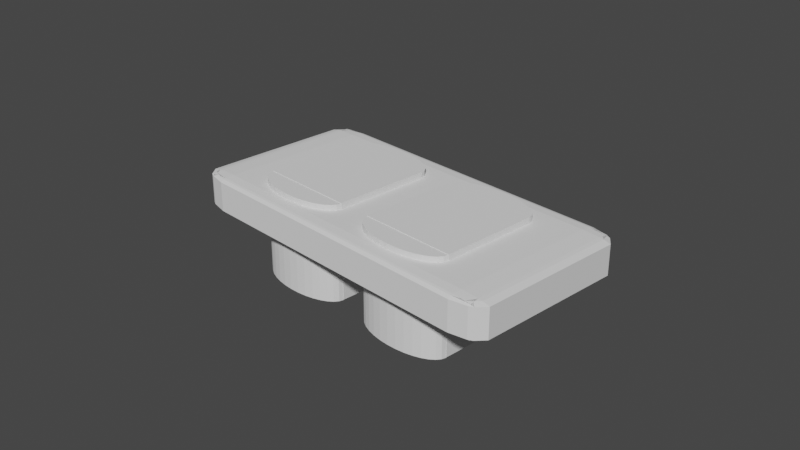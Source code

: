 # Source: outlet.blend  (saved by Blender 3.2.14; exported with 4.5.12 LTS)
import bpy
from mathutils import Matrix  # noqa: F401  (used for matrix-valued properties, if any)

bpy.ops.wm.read_factory_settings(use_empty=True)
scene = bpy.context.scene
scene.name = 'Scene'

# ---- collections
col_collection = bpy.data.collections.new('Collection'); scene.collection.children.link(col_collection)

# ---- world
world_world = bpy.data.worlds.new('World'); scene.world = world_world
world_world.use_nodes = True; world_world.node_tree.nodes.clear()
_N = world_world.node_tree.nodes; _L = world_world.node_tree.links
n0 = _N.new('ShaderNodeOutputWorld'); n0.name = 'World Output'; n0.location = (300, 300)
n1 = _N.new('ShaderNodeBackground'); n1.name = 'Background'; n1.location = (10, 300)
n1.inputs[0].default_value = (0.05088, 0.05088, 0.05088, 1.0)
_L.new(n1.outputs[0], n0.inputs[0])
n0.is_active_output = True
world_world.color = (0.05088, 0.05088, 0.05088)
world_world.use_sun_shadow = False
world_world.sun_shadow_jitter_overblur = 0.0

# ---- cameras
cam_camera = bpy.data.cameras.new('Camera')
cam_camera.clip_end = 100.0
cam_camera.ortho_scale = 7.314

# ---- meshes
me_cube_001 = bpy.data.meshes.new('Cube.001')
me_cube_001.from_pydata([(-0.9329, -0.8329, -0.9585), (-0.8329, -0.8329, -1.0), (-0.8329, -0.9329, -0.9585), (-0.9394, -0.9394, -0.9043), (-0.8329, -0.9585, -0.9329), (-0.8329, -1.0, -0.8329), (-0.9329, -0.9585, -0.8329), (-0.9394, -0.9043, -0.9394), (-0.9585, -0.8329, -0.9329), (-0.9043, -0.9394, -0.9394), (-0.9585, -0.9329, -0.8329), (-1.0, -0.8329, -0.8329), (-0.9329, -0.9585, 0.8329), (-0.8329, -1.0, 0.8329), (-0.8329, -0.9585, 0.9329), (-0.9394, -0.9043, 0.9394), (-0.8329, -0.9329, 0.9585), (-0.8329, -0.8329, 1.0), (-0.9329, -0.8329, 0.9585), (-0.9394, -0.9394, 0.9043), (-0.9585, -0.9329, 0.8329), (-0.9043, -0.9394, 0.9394), (-0.9585, -0.8329, 0.9329), (-1.0, -0.8329, 0.8329), (-0.8329, 0.9329, -0.9585), (-0.8329, 0.8329, -1.0), (-0.9329, 0.8329, -0.9585), (-0.9394, 0.9394, -0.9043), (-0.9585, 0.8329, -0.9329), (-1.0, 0.8329, -0.8329), (-0.9585, 0.9329, -0.8329), (-0.9043, 0.9394, -0.9394), (-0.8329, 0.9585, -0.9329), (-0.9394, 0.9043, -0.9394), (-0.9329, 0.9585, -0.8329), (-0.8329, 1.0, -0.8329), (-0.9329, 0.8329, 0.9585), (-0.8329, 0.8329, 1.0), (-0.8329, 0.9329, 0.9585), (-0.9394, 0.9394, 0.9043), (-0.8329, 0.9585, 0.9329), (-0.8329, 1.0, 0.8329), (-0.9329, 0.9585, 0.8329), (-0.9394, 0.9043, 0.9394), (-0.9585, 0.8329, 0.9329), (-0.9043, 0.9394, 0.9394), (-0.9585, 0.9329, 0.8329), (-1.0, 0.8329, 0.8329), (0.8329, -0.9329, -0.9585), (0.8329, -0.8329, -1.0), (0.9329, -0.8329, -0.9585), (0.9394, -0.9394, -0.9043), (0.9585, -0.8329, -0.9329), (1.0, -0.8329, -0.8329), (0.9585, -0.9329, -0.8329), (0.9043, -0.9394, -0.9394), (0.8329, -0.9585, -0.9329), (0.9394, -0.9043, -0.9394), (0.9329, -0.9585, -0.8329), (0.8329, -1.0, -0.8329), (0.9329, -0.8329, 0.9585), (0.8329, -0.8329, 1.0), (0.8329, -0.9329, 0.9585), (0.9394, -0.9394, 0.9043), (0.8329, -0.9585, 0.9329), (0.8329, -1.0, 0.8329), (0.9329, -0.9585, 0.8329), (0.9394, -0.9043, 0.9394), (0.9585, -0.8329, 0.9329), (0.9043, -0.9394, 0.9394), (0.9585, -0.9329, 0.8329), (1.0, -0.8329, 0.8329), (0.9329, 0.8329, -0.9585), (0.8329, 0.8329, -1.0), (0.8329, 0.9329, -0.9585), (0.9394, 0.9394, -0.9043), (0.8329, 0.9585, -0.9329), (0.8329, 1.0, -0.8329), (0.9329, 0.9585, -0.8329), (0.9394, 0.9043, -0.9394), (0.9585, 0.8329, -0.9329), (0.9043, 0.9394, -0.9394), (0.9585, 0.9329, -0.8329), (1.0, 0.8329, -0.8329), (0.8329, 0.9329, 0.9585), (0.8329, 0.8329, 1.0), (0.9329, 0.8329, 0.9585), (0.9394, 0.9394, 0.9043), (0.9585, 0.8329, 0.9329), (1.0, 0.8329, 0.8329), (0.9585, 0.9329, 0.8329), (0.9043, 0.9394, 0.9394), (0.8329, 0.9585, 0.9329), (0.9394, 0.9043, 0.9394), (0.9329, 0.9585, 0.8329), (0.8329, 1.0, 0.8329)], [], [(11, 23, 47, 29), (86, 60, 68, 88), (74, 24, 32, 76), (15, 19, 21), (39, 43, 45), (25, 73, 49, 1), (62, 16, 14, 64), (42, 34, 30, 46), (38, 84, 92, 40), (50, 72, 80, 52), (75, 79, 81), (90, 82, 78, 94), (3, 7, 9), (59, 65, 13, 5), (85, 37, 17, 61), (35, 41, 95, 77), (27, 31, 33), (51, 55, 57), (87, 91, 93), (66, 58, 54, 70), (63, 67, 69), (83, 89, 71, 53), (6, 12, 20, 10), (18, 36, 44, 22), (2, 48, 56, 4), (0, 1, 2, 3), (4, 5, 6, 7), (8, 9, 10, 11), (12, 13, 14, 15), (16, 17, 18, 19), (20, 21, 22, 23), (24, 25, 26, 27), (28, 29, 30, 31), (32, 33, 34, 35), (36, 37, 38, 39), (40, 41, 42, 43), (44, 45, 46, 47), (48, 49, 50, 51), (52, 53, 54, 55), (56, 57, 58, 59), (60, 61, 62, 63), (64, 65, 66, 67), (68, 69, 70, 71), (72, 73, 74, 75), (76, 77, 78, 79), (80, 81, 82, 83), (84, 85, 86, 87), (88, 89, 90, 91), (92, 93, 94, 95), (8, 0, 3, 9), (2, 4, 7, 3), (6, 10, 9, 7), (20, 12, 15, 21), (14, 16, 19, 15), (18, 22, 21, 19), (32, 24, 27, 33), (26, 28, 31, 27), (30, 34, 33, 31), (44, 36, 39, 45), (38, 40, 43, 39), (42, 46, 45, 43), (56, 48, 51, 57), (50, 52, 55, 51), (54, 58, 57, 55), (68, 60, 63, 69), (62, 64, 67, 63), (66, 70, 69, 67), (80, 72, 75, 81), (74, 76, 79, 75), (78, 82, 81, 79), (92, 84, 87, 93), (86, 88, 91, 87), (90, 94, 93, 91), (25, 1, 0, 26), (11, 29, 28, 8), (5, 13, 12, 6), (23, 11, 10, 20), (17, 37, 36, 18), (47, 23, 22, 44), (41, 35, 34, 42), (29, 47, 46, 30), (73, 25, 24, 74), (35, 77, 76, 32), (37, 85, 84, 38), (95, 41, 40, 92), (89, 83, 82, 90), (77, 95, 94, 78), (49, 73, 72, 50), (83, 53, 52, 80), (85, 61, 60, 86), (71, 89, 88, 68), (65, 59, 58, 66), (53, 71, 70, 54), (1, 49, 48, 2), (59, 5, 4, 56), (61, 17, 16, 62), (13, 65, 64, 14), (26, 0, 8, 28)])
_uv = me_cube_001.uv_layers.new(name='UVMap')
_uv.uv.foreach_set('vector', [0.3959, 0.02089, 0.6041, 0.02089, 0.6041, 0.2291, 0.3959, 0.2291, 0.6282, 0.5209, 0.6282, 0.7291, 0.6218, 0.7291, 0.6218, 0.5209, 0.3541, 0.5084, 0.1459, 0.5084, 0.1459, 0.5052, 0.3541, 0.5052, 0.6174, 0.01197, 0.613, 0.007581, 0.6174, 0.007581, 0.613, 0.2424, 0.6174, 0.238, 0.6174, 0.2424, 0.1459, 0.5209, 0.3541, 0.5209, 0.3541, 0.7291, 0.1459, 0.7291, 0.6198, 0.7709, 0.6198, 0.9791, 0.6166, 0.9791, 0.6166, 0.7709, 0.6041, 0.2532, 0.3959, 0.2532, 0.3959, 0.2468, 0.6041, 0.2468, 0.6198, 0.2709, 0.6198, 0.4791, 0.6166, 0.4791, 0.6166, 0.2709, 0.3718, 0.7291, 0.3718, 0.5209, 0.3782, 0.5209, 0.3782, 0.7291, 0.3674, 0.5076, 0.3674, 0.512, 0.363, 0.5076, 0.6041, 0.5032, 0.3959, 0.5032, 0.3959, 0.4968, 0.6041, 0.4968, 0.1326, 0.7424, 0.1326, 0.738, 0.137, 0.7424, 0.3959, 0.7709, 0.6041, 0.7709, 0.6041, 0.9791, 0.3959, 0.9791, 0.6459, 0.5209, 0.8541, 0.5209, 0.8541, 0.7291, 0.6459, 0.7291, 0.3959, 0.2709, 0.6041, 0.2709, 0.6041, 0.4791, 0.3959, 0.4791, 0.1326, 0.5076, 0.137, 0.5076, 0.1326, 0.512, 0.3674, 0.7424, 0.363, 0.7424, 0.3674, 0.738, 0.613, 0.4924, 0.6174, 0.488, 0.6174, 0.4924, 0.6041, 0.7532, 0.3959, 0.7532, 0.3959, 0.7468, 0.6041, 0.7468, 0.613, 0.7576, 0.6174, 0.7576, 0.6174, 0.762, 0.3959, 0.5209, 0.6041, 0.5209, 0.6041, 0.7291, 0.3959, 0.7291, 0.3959, 0.005181, 0.6041, 0.005181, 0.6041, 0.008382, 0.3959, 0.008382, 0.6198, 0.02089, 0.6198, 0.2291, 0.6166, 0.2291, 0.6166, 0.02089, 0.1459, 0.7416, 0.3541, 0.7416, 0.3541, 0.7448, 0.1459, 0.7448, 0.1334, 0.7291, 0.1459, 0.7291, 0.1459, 0.7416, 0.1326, 0.7424, 0.1386, 0.7448, 0.1386, 0.75, 0.1334, 0.7448, 0.1326, 0.738, 0.1302, 0.7364, 0.137, 0.7424, 0.1302, 0.7416, 0.125, 0.7364, 0.6041, 0.005181, 0.6041, 0.0, 0.6114, 0.0, 0.6114, 0.008974, 0.6198, 0.008382, 0.625, 0.01356, 0.6198, 0.01356, 0.613, 0.007581, 0.6041, 0.008382, 0.6174, 0.007581, 0.6166, 0.02089, 0.6041, 0.02089, 0.1459, 0.5084, 0.1459, 0.5209, 0.1334, 0.5209, 0.1326, 0.5076, 0.1302, 0.5209, 0.125, 0.5209, 0.125, 0.5136, 0.134, 0.5136, 0.1386, 0.5052, 0.1326, 0.512, 0.1334, 0.5052, 0.1386, 0.5, 0.6198, 0.2291, 0.625, 0.2291, 0.625, 0.2364, 0.616, 0.2364, 0.6114, 0.2636, 0.6041, 0.2636, 0.6041, 0.2532, 0.6114, 0.2456, 0.6114, 0.2291, 0.6114, 0.2364, 0.6041, 0.2364, 0.6041, 0.2291, 0.3541, 0.7364, 0.3541, 0.7291, 0.3614, 0.7291, 0.3614, 0.7364, 0.3698, 0.7364, 0.375, 0.7364, 0.3698, 0.7416, 0.363, 0.7424, 0.3541, 0.7448, 0.3614, 0.741, 0.3614, 0.75, 0.3541, 0.75, 0.625, 0.7636, 0.625, 0.7709, 0.6198, 0.7709, 0.616, 0.7636, 0.6114, 0.7709, 0.6041, 0.7709, 0.6041, 0.7636, 0.6114, 0.7636, 0.6114, 0.7364, 0.6114, 0.7544, 0.6041, 0.7468, 0.6041, 0.7364, 0.3614, 0.5209, 0.3541, 0.5209, 0.3541, 0.5136, 0.3614, 0.5136, 0.3541, 0.5052, 0.3541, 0.5, 0.3614, 0.5, 0.3614, 0.509, 0.3782, 0.5209, 0.3706, 0.5136, 0.3886, 0.5136, 0.3886, 0.5209, 0.6198, 0.4791, 0.625, 0.4791, 0.625, 0.4864, 0.616, 0.4864, 0.6114, 0.5136, 0.6041, 0.5136, 0.6041, 0.5032, 0.6114, 0.4956, 0.6114, 0.4791, 0.6114, 0.4864, 0.6041, 0.4864, 0.6041, 0.4791, 0.1302, 0.7291, 0.1334, 0.7291, 0.1326, 0.7424, 0.137, 0.7424, 0.1459, 0.7416, 0.1459, 0.7448, 0.1326, 0.738, 0.1326, 0.7424, 0.1334, 0.7448, 0.1302, 0.7416, 0.137, 0.7424, 0.1326, 0.738, 0.6041, 0.008382, 0.6041, 0.005181, 0.6174, 0.01197, 0.6174, 0.007581, 0.6166, 0.005181, 0.6198, 0.008382, 0.613, 0.007581, 0.6174, 0.01197, 0.6198, 0.02089, 0.6166, 0.02089, 0.6174, 0.007581, 0.613, 0.007581, 0.1459, 0.5052, 0.1459, 0.5084, 0.1326, 0.5076, 0.1326, 0.512, 0.1334, 0.5209, 0.1302, 0.5209, 0.137, 0.5076, 0.1326, 0.5076, 0.1302, 0.5084, 0.1334, 0.5052, 0.1326, 0.512, 0.137, 0.5076, 0.6166, 0.2291, 0.6198, 0.2291, 0.613, 0.2424, 0.6174, 0.2424, 0.6198, 0.2416, 0.6166, 0.2448, 0.6174, 0.238, 0.613, 0.2424, 0.6041, 0.2532, 0.6041, 0.2468, 0.6114, 0.2544, 0.6114, 0.2456, 0.3541, 0.7448, 0.3541, 0.7416, 0.3674, 0.7424, 0.3674, 0.738, 0.3666, 0.7364, 0.3698, 0.7364, 0.363, 0.7424, 0.3674, 0.7424, 0.3698, 0.7416, 0.3666, 0.7448, 0.3674, 0.738, 0.363, 0.7424, 0.6166, 0.7552, 0.6198, 0.7584, 0.613, 0.7576, 0.6174, 0.762, 0.6198, 0.7709, 0.6166, 0.7709, 0.6174, 0.7576, 0.613, 0.7576, 0.6041, 0.7532, 0.6041, 0.7468, 0.6114, 0.7544, 0.6114, 0.7456, 0.3782, 0.5209, 0.3718, 0.5209, 0.3794, 0.5136, 0.3706, 0.5136, 0.3541, 0.5084, 0.3541, 0.5052, 0.3674, 0.512, 0.3674, 0.5076, 0.3666, 0.5052, 0.3698, 0.5084, 0.363, 0.5076, 0.3674, 0.512, 0.6166, 0.4791, 0.6198, 0.4791, 0.613, 0.4924, 0.6174, 0.4924, 0.6282, 0.5209, 0.6218, 0.5209, 0.6294, 0.5136, 0.6206, 0.5136, 0.6041, 0.5032, 0.6041, 0.4968, 0.6114, 0.5044, 0.6114, 0.4956, 0.1459, 0.5209, 0.1459, 0.7291, 0.1334, 0.7291, 0.1334, 0.5209, 0.125, 0.7291, 0.125, 0.5209, 0.1302, 0.5209, 0.1302, 0.7291, 0.3959, 0.0, 0.6041, 0.0, 0.6041, 0.005181, 0.3959, 0.005181, 0.6041, 0.02089, 0.3959, 0.02089, 0.3959, 0.008382, 0.6041, 0.008382, 0.625, 0.02089, 0.625, 0.2291, 0.6198, 0.2291, 0.6198, 0.02089, 0.6041, 0.2291, 0.6041, 0.02089, 0.6166, 0.02089, 0.6166, 0.2291, 0.6041, 0.2709, 0.3959, 0.2709, 0.3959, 0.2532, 0.6041, 0.2532, 0.3959, 0.2291, 0.6041, 0.2291, 0.6041, 0.2468, 0.3959, 0.2468, 0.3541, 0.5209, 0.1459, 0.5209, 0.1459, 0.5084, 0.3541, 0.5084, 0.1459, 0.5, 0.3541, 0.5, 0.3541, 0.5052, 0.1459, 0.5052, 0.625, 0.2709, 0.625, 0.4791, 0.6198, 0.4791, 0.6198, 0.2709, 0.6041, 0.4791, 0.6041, 0.2709, 0.6166, 0.2709, 0.6166, 0.4791, 0.6041, 0.5209, 0.3959, 0.5209, 0.3959, 0.5032, 0.6041, 0.5032, 0.3959, 0.4791, 0.6041, 0.4791, 0.6041, 0.4968, 0.3959, 0.4968, 0.3541, 0.7291, 0.3541, 0.5209, 0.3718, 0.5209, 0.3718, 0.7291, 0.3959, 0.5209, 0.3959, 0.7291, 0.3782, 0.7291, 0.3782, 0.5209, 0.6459, 0.5209, 0.6459, 0.7291, 0.6282, 0.7291, 0.6282, 0.5209, 0.6041, 0.7291, 0.6041, 0.5209, 0.6218, 0.5209, 0.6218, 0.7291, 0.6041, 0.7709, 0.3959, 0.7709, 0.3959, 0.7532, 0.6041, 0.7532, 0.3959, 0.7291, 0.6041, 0.7291, 0.6041, 0.7468, 0.3959, 0.7468, 0.1459, 0.7291, 0.3541, 0.7291, 0.3541, 0.7416, 0.1459, 0.7416, 0.3541, 0.75, 0.1459, 0.75, 0.1459, 0.7448, 0.3541, 0.7448, 0.625, 0.7709, 0.625, 0.9791, 0.6198, 0.9791, 0.6198, 0.7709, 0.6041, 0.9791, 0.6041, 0.7709, 0.6166, 0.7709, 0.6166, 0.9791, 0.1334, 0.5209, 0.1334, 0.7291, 0.1302, 0.7291, 0.1302, 0.5209])
me_cube_001.update()
me_cylinder_001 = bpy.data.meshes.new('Cylinder.001')
me_cylinder_001.from_pydata([(0.0, 1.0, -1.0), (0.0, 1.0, 1.0), (0.1951, 0.9808, -1.0), (0.1951, 0.9808, 1.0), (0.3827, 0.9239, -1.0), (0.3827, 0.9239, 1.0), (0.5556, 0.8315, -1.0), (0.5556, 0.8315, 1.0), (0.7071, 0.7071, -1.0), (0.7071, 0.7071, 1.0), (0.8315, 0.5556, -1.0), (0.8315, 0.5556, 1.0), (0.9239, 0.3827, -1.0), (0.9239, 0.3827, 1.0), (0.9808, 0.1951, -1.0), (0.9808, 0.1951, 1.0), (1.0, -4.371e-08, -1.0), (1.0, -4.371e-08, 1.0), (0.9808, -0.1951, -1.0), (0.9808, -0.1951, 1.0), (0.9239, -0.3827, -1.0), (0.9239, -0.3827, 1.0), (0.8315, -0.5556, -1.0), (0.8315, -0.5556, 1.0), (0.7071, -0.7071, -1.0), (0.7071, -0.7071, 1.0), (0.5556, -0.8315, -1.0), (0.5556, -0.8315, 1.0), (0.3827, -0.9239, -1.0), (0.3827, -0.9239, 1.0), (0.1951, -0.9808, -1.0), (0.1951, -0.9808, 1.0), (-8.742e-08, -1.0, -1.0), (-8.742e-08, -1.0, 1.0), (-0.1951, -0.9808, -1.0), (-0.1951, -0.9808, 1.0), (-0.3827, -0.9239, -1.0), (-0.3827, -0.9239, 1.0), (-0.5556, -0.8315, -1.0), (-0.5556, -0.8315, 1.0), (-0.7071, -0.7071, -1.0), (-0.7071, -0.7071, 1.0), (-0.8315, -0.5556, -1.0), (-0.8315, -0.5556, 1.0), (-0.9239, -0.3827, -1.0), (-0.9239, -0.3827, 1.0), (-0.9808, -0.1951, -1.0), (-0.9808, -0.1951, 1.0), (-1.0, 1.192e-08, -1.0), (-1.0, 1.192e-08, 1.0), (-0.9808, 0.1951, -1.0), (-0.9808, 0.1951, 1.0), (-0.9239, 0.3827, -1.0), (-0.9239, 0.3827, 1.0), (-0.8315, 0.5556, -1.0), (-0.8315, 0.5556, 1.0), (-0.7071, 0.7071, -1.0), (-0.7071, 0.7071, 1.0), (-0.5556, 0.8315, -1.0), (-0.5556, 0.8315, 1.0), (-0.3827, 0.9239, -1.0), (-0.3827, 0.9239, 1.0), (-0.1951, 0.9808, -1.0), (-0.1951, 0.9808, 1.0), (-0.9945, 0.0, -0.99), (-0.9945, 0.0, 1.01), (-0.9945, 4.444, -0.99), (-0.9945, 4.444, 1.01), (1.005, 0.0, -0.99), (1.005, 0.0, 1.01), (1.005, 4.444, -0.99), (1.005, 4.444, 1.01), (5.96e-08, 5.444, -1.0), (5.96e-08, 5.444, 1.0), (0.1951, 5.425, -1.0), (0.1951, 5.425, 1.0), (0.3827, 5.368, -1.0), (0.3827, 5.368, 1.0), (0.5556, 5.276, -1.0), (0.5556, 5.276, 1.0), (0.7071, 5.152, -1.0), (0.7071, 5.152, 1.0), (0.8315, 5.0, -1.0), (0.8315, 5.0, 1.0), (0.9239, 4.827, -1.0), (0.9239, 4.827, 1.0), (0.9808, 4.64, -1.0), (0.9808, 4.64, 1.0), (1.0, 4.444, -1.0), (1.0, 4.444, 1.0), (0.9808, 4.249, -1.0), (0.9808, 4.249, 1.0), (0.9239, 4.062, -1.0), (0.9239, 4.062, 1.0), (0.8315, 3.889, -1.0), (0.8315, 3.889, 1.0), (0.7071, 3.737, -1.0), (0.7071, 3.737, 1.0), (0.5556, 3.613, -1.0), (0.5556, 3.613, 1.0), (0.3827, 3.521, -1.0), (0.3827, 3.521, 1.0), (0.1951, 3.464, -1.0), (0.1951, 3.464, 1.0), (-2.782e-08, 3.444, -1.0), (-2.782e-08, 3.444, 1.0), (-0.1951, 3.464, -1.0), (-0.1951, 3.464, 1.0), (-0.3827, 3.521, -1.0), (-0.3827, 3.521, 1.0), (-0.5556, 3.613, -1.0), (-0.5556, 3.613, 1.0), (-0.7071, 3.737, -1.0), (-0.7071, 3.737, 1.0), (-0.8315, 3.889, -1.0), (-0.8315, 3.889, 1.0), (-0.9239, 4.062, -1.0), (-0.9239, 4.062, 1.0), (-0.9808, 4.249, -1.0), (-0.9808, 4.249, 1.0), (-1.0, 4.444, -1.0), (-1.0, 4.444, 1.0), (-0.9808, 4.64, -1.0), (-0.9808, 4.64, 1.0), (-0.9239, 4.827, -1.0), (-0.9239, 4.827, 1.0), (-0.8315, 5.0, -1.0), (-0.8315, 5.0, 1.0), (-0.7071, 5.152, -1.0), (-0.7071, 5.152, 1.0), (-0.5556, 5.276, -1.0), (-0.5556, 5.276, 1.0), (-0.3827, 5.368, -1.0), (-0.3827, 5.368, 1.0), (-0.1951, 5.425, -1.0), (-0.1951, 5.425, 1.0)], [], [(0, 1, 3, 2), (2, 3, 5, 4), (4, 5, 7, 6), (6, 7, 9, 8), (8, 9, 11, 10), (10, 11, 13, 12), (12, 13, 15, 14), (14, 15, 17, 16), (16, 17, 19, 18), (18, 19, 21, 20), (20, 21, 23, 22), (22, 23, 25, 24), (24, 25, 27, 26), (26, 27, 29, 28), (28, 29, 31, 30), (30, 31, 33, 32), (32, 33, 35, 34), (34, 35, 37, 36), (36, 37, 39, 38), (38, 39, 41, 40), (40, 41, 43, 42), (42, 43, 45, 44), (44, 45, 47, 46), (46, 47, 49, 48), (48, 49, 51, 50), (50, 51, 53, 52), (52, 53, 55, 54), (54, 55, 57, 56), (56, 57, 59, 58), (58, 59, 61, 60), (3, 1, 63, 61, 59, 57, 55, 53, 51, 49, 47, 45, 43, 41, 39, 37, 35, 33, 31, 29, 27, 25, 23, 21, 19, 17, 15, 13, 11, 9, 7, 5), (60, 61, 63, 62), (62, 63, 1, 0), (0, 2, 4, 6, 8, 10, 12, 14, 16, 18, 20, 22, 24, 26, 28, 30, 32, 34, 36, 38, 40, 42, 44, 46, 48, 50, 52, 54, 56, 58, 60, 62), (64, 65, 67, 66), (66, 67, 71, 70), (70, 71, 69, 68), (68, 69, 65, 64), (66, 70, 68, 64), (71, 67, 65, 69), (72, 73, 75, 74), (74, 75, 77, 76), (76, 77, 79, 78), (78, 79, 81, 80), (80, 81, 83, 82), (82, 83, 85, 84), (84, 85, 87, 86), (86, 87, 89, 88), (88, 89, 91, 90), (90, 91, 93, 92), (92, 93, 95, 94), (94, 95, 97, 96), (96, 97, 99, 98), (98, 99, 101, 100), (100, 101, 103, 102), (102, 103, 105, 104), (104, 105, 107, 106), (106, 107, 109, 108), (108, 109, 111, 110), (110, 111, 113, 112), (112, 113, 115, 114), (114, 115, 117, 116), (116, 117, 119, 118), (118, 119, 121, 120), (120, 121, 123, 122), (122, 123, 125, 124), (124, 125, 127, 126), (126, 127, 129, 128), (128, 129, 131, 130), (130, 131, 133, 132), (75, 73, 135, 133, 131, 129, 127, 125, 123, 121, 119, 117, 115, 113, 111, 109, 107, 105, 103, 101, 99, 97, 95, 93, 91, 89, 87, 85, 83, 81, 79, 77), (132, 133, 135, 134), (134, 135, 73, 72), (72, 74, 76, 78, 80, 82, 84, 86, 88, 90, 92, 94, 96, 98, 100, 102, 104, 106, 108, 110, 112, 114, 116, 118, 120, 122, 124, 126, 128, 130, 132, 134)])
_uv = me_cylinder_001.uv_layers.new(name='UVMap')
_uv.uv.foreach_set('vector', [1.0, 0.5, 1.0, 1.0, 0.9688, 1.0, 0.9688, 0.5, 0.9688, 0.5, 0.9688, 1.0, 0.9375, 1.0, 0.9375, 0.5, 0.9375, 0.5, 0.9375, 1.0, 0.9062, 1.0, 0.9062, 0.5, 0.9062, 0.5, 0.9062, 1.0, 0.875, 1.0, 0.875, 0.5, 0.875, 0.5, 0.875, 1.0, 0.8438, 1.0, 0.8438, 0.5, 0.8438, 0.5, 0.8438, 1.0, 0.8125, 1.0, 0.8125, 0.5, 0.8125, 0.5, 0.8125, 1.0, 0.7812, 1.0, 0.7812, 0.5, 0.7812, 0.5, 0.7812, 1.0, 0.75, 1.0, 0.75, 0.5, 0.75, 0.5, 0.75, 1.0, 0.7188, 1.0, 0.7188, 0.5, 0.7188, 0.5, 0.7188, 1.0, 0.6875, 1.0, 0.6875, 0.5, 0.6875, 0.5, 0.6875, 1.0, 0.6562, 1.0, 0.6562, 0.5, 0.6562, 0.5, 0.6562, 1.0, 0.625, 1.0, 0.625, 0.5, 0.625, 0.5, 0.625, 1.0, 0.5938, 1.0, 0.5938, 0.5, 0.5938, 0.5, 0.5938, 1.0, 0.5625, 1.0, 0.5625, 0.5, 0.5625, 0.5, 0.5625, 1.0, 0.5312, 1.0, 0.5312, 0.5, 0.5312, 0.5, 0.5312, 1.0, 0.5, 1.0, 0.5, 0.5, 0.5, 0.5, 0.5, 1.0, 0.4688, 1.0, 0.4688, 0.5, 0.4688, 0.5, 0.4688, 1.0, 0.4375, 1.0, 0.4375, 0.5, 0.4375, 0.5, 0.4375, 1.0, 0.4062, 1.0, 0.4062, 0.5, 0.4062, 0.5, 0.4062, 1.0, 0.375, 1.0, 0.375, 0.5, 0.375, 0.5, 0.375, 1.0, 0.3438, 1.0, 0.3438, 0.5, 0.3438, 0.5, 0.3438, 1.0, 0.3125, 1.0, 0.3125, 0.5, 0.3125, 0.5, 0.3125, 1.0, 0.2812, 1.0, 0.2812, 0.5, 0.2812, 0.5, 0.2812, 1.0, 0.25, 1.0, 0.25, 0.5, 0.25, 0.5, 0.25, 1.0, 0.2188, 1.0, 0.2188, 0.5, 0.2188, 0.5, 0.2188, 1.0, 0.1875, 1.0, 0.1875, 0.5, 0.1875, 0.5, 0.1875, 1.0, 0.1562, 1.0, 0.1562, 0.5, 0.1562, 0.5, 0.1562, 1.0, 0.125, 1.0, 0.125, 0.5, 0.125, 0.5, 0.125, 1.0, 0.09375, 1.0, 0.09375, 0.5, 0.09375, 0.5, 0.09375, 1.0, 0.0625, 1.0, 0.0625, 0.5, 0.2968, 0.4854, 0.25, 0.49, 0.2032, 0.4854, 0.1582, 0.4717, 0.1167, 0.4496, 0.08029, 0.4197, 0.05045, 0.3833, 0.02827, 0.3418, 0.01461, 0.2968, 0.01, 0.25, 0.01461, 0.2032, 0.02827, 0.1582, 0.05045, 0.1167, 0.08029, 0.08029, 0.1167, 0.05045, 0.1582, 0.02827, 0.2032, 0.01461, 0.25, 0.01, 0.2968, 0.01461, 0.3418, 0.02827, 0.3833, 0.05045, 0.4197, 0.08029, 0.4496, 0.1167, 0.4717, 0.1582, 0.4854, 0.2032, 0.49, 0.25, 0.4854, 0.2968, 0.4717, 0.3418, 0.4496, 0.3833, 0.4197, 0.4197, 0.3833, 0.4496, 0.3418, 0.4717, 0.0625, 0.5, 0.0625, 1.0, 0.03125, 1.0, 0.03125, 0.5, 0.03125, 0.5, 0.03125, 1.0, 0.0, 1.0, 0.0, 0.5, 0.75, 0.49, 0.7968, 0.4854, 0.8418, 0.4717, 0.8833, 0.4496, 0.9197, 0.4197, 0.9496, 0.3833, 0.9717, 0.3418, 0.9854, 0.2968, 0.99, 0.25, 0.9854, 0.2032, 0.9717, 0.1582, 0.9496, 0.1167, 0.9197, 0.08029, 0.8833, 0.05045, 0.8418, 0.02827, 0.7968, 0.01461, 0.75, 0.01, 0.7032, 0.01461, 0.6582, 0.02827, 0.6167, 0.05045, 0.5803, 0.08029, 0.5504, 0.1167, 0.5283, 0.1582, 0.5146, 0.2032, 0.51, 0.25, 0.5146, 0.2968, 0.5283, 0.3418, 0.5504, 0.3833, 0.5803, 0.4197, 0.6167, 0.4496, 0.6582, 0.4717, 0.7032, 0.4854, 0.375, 0.0, 0.625, 0.0, 0.625, 0.25, 0.375, 0.25, 0.375, 0.25, 0.625, 0.25, 0.625, 0.5, 0.375, 0.5, 0.375, 0.5, 0.625, 0.5, 0.625, 0.75, 0.375, 0.75, 0.375, 0.75, 0.625, 0.75, 0.625, 1.0, 0.375, 1.0, 0.125, 0.5, 0.375, 0.5, 0.375, 0.75, 0.125, 0.75, 0.625, 0.5, 0.875, 0.5, 0.875, 0.75, 0.625, 0.75, 1.0, 0.5, 1.0, 1.0, 0.9688, 1.0, 0.9688, 0.5, 0.9688, 0.5, 0.9688, 1.0, 0.9375, 1.0, 0.9375, 0.5, 0.9375, 0.5, 0.9375, 1.0, 0.9062, 1.0, 0.9062, 0.5, 0.9062, 0.5, 0.9062, 1.0, 0.875, 1.0, 0.875, 0.5, 0.875, 0.5, 0.875, 1.0, 0.8438, 1.0, 0.8438, 0.5, 0.8438, 0.5, 0.8438, 1.0, 0.8125, 1.0, 0.8125, 0.5, 0.8125, 0.5, 0.8125, 1.0, 0.7812, 1.0, 0.7812, 0.5, 0.7812, 0.5, 0.7812, 1.0, 0.75, 1.0, 0.75, 0.5, 0.75, 0.5, 0.75, 1.0, 0.7188, 1.0, 0.7188, 0.5, 0.7188, 0.5, 0.7188, 1.0, 0.6875, 1.0, 0.6875, 0.5, 0.6875, 0.5, 0.6875, 1.0, 0.6562, 1.0, 0.6562, 0.5, 0.6562, 0.5, 0.6562, 1.0, 0.625, 1.0, 0.625, 0.5, 0.625, 0.5, 0.625, 1.0, 0.5938, 1.0, 0.5938, 0.5, 0.5938, 0.5, 0.5938, 1.0, 0.5625, 1.0, 0.5625, 0.5, 0.5625, 0.5, 0.5625, 1.0, 0.5312, 1.0, 0.5312, 0.5, 0.5312, 0.5, 0.5312, 1.0, 0.5, 1.0, 0.5, 0.5, 0.5, 0.5, 0.5, 1.0, 0.4688, 1.0, 0.4688, 0.5, 0.4688, 0.5, 0.4688, 1.0, 0.4375, 1.0, 0.4375, 0.5, 0.4375, 0.5, 0.4375, 1.0, 0.4062, 1.0, 0.4062, 0.5, 0.4062, 0.5, 0.4062, 1.0, 0.375, 1.0, 0.375, 0.5, 0.375, 0.5, 0.375, 1.0, 0.3438, 1.0, 0.3438, 0.5, 0.3438, 0.5, 0.3438, 1.0, 0.3125, 1.0, 0.3125, 0.5, 0.3125, 0.5, 0.3125, 1.0, 0.2812, 1.0, 0.2812, 0.5, 0.2812, 0.5, 0.2812, 1.0, 0.25, 1.0, 0.25, 0.5, 0.25, 0.5, 0.25, 1.0, 0.2188, 1.0, 0.2188, 0.5, 0.2188, 0.5, 0.2188, 1.0, 0.1875, 1.0, 0.1875, 0.5, 0.1875, 0.5, 0.1875, 1.0, 0.1562, 1.0, 0.1562, 0.5, 0.1562, 0.5, 0.1562, 1.0, 0.125, 1.0, 0.125, 0.5, 0.125, 0.5, 0.125, 1.0, 0.09375, 1.0, 0.09375, 0.5, 0.09375, 0.5, 0.09375, 1.0, 0.0625, 1.0, 0.0625, 0.5, 0.2968, 0.4854, 0.25, 0.49, 0.2032, 0.4854, 0.1582, 0.4717, 0.1167, 0.4496, 0.08029, 0.4197, 0.05045, 0.3833, 0.02827, 0.3418, 0.01461, 0.2968, 0.01, 0.25, 0.01461, 0.2032, 0.02827, 0.1582, 0.05045, 0.1167, 0.08029, 0.08029, 0.1167, 0.05045, 0.1582, 0.02827, 0.2032, 0.01461, 0.25, 0.01, 0.2968, 0.01461, 0.3418, 0.02827, 0.3833, 0.05045, 0.4197, 0.08029, 0.4496, 0.1167, 0.4717, 0.1582, 0.4854, 0.2032, 0.49, 0.25, 0.4854, 0.2968, 0.4717, 0.3418, 0.4496, 0.3833, 0.4197, 0.4197, 0.3833, 0.4496, 0.3418, 0.4717, 0.0625, 0.5, 0.0625, 1.0, 0.03125, 1.0, 0.03125, 0.5, 0.03125, 0.5, 0.03125, 1.0, 0.0, 1.0, 0.0, 0.5, 0.75, 0.49, 0.7968, 0.4854, 0.8418, 0.4717, 0.8833, 0.4496, 0.9197, 0.4197, 0.9496, 0.3833, 0.9717, 0.3418, 0.9854, 0.2968, 0.99, 0.25, 0.9854, 0.2032, 0.9717, 0.1582, 0.9496, 0.1167, 0.9197, 0.08029, 0.8833, 0.05045, 0.8418, 0.02827, 0.7968, 0.01461, 0.75, 0.01, 0.7032, 0.01461, 0.6582, 0.02827, 0.6167, 0.05045, 0.5803, 0.08029, 0.5504, 0.1167, 0.5283, 0.1582, 0.5146, 0.2032, 0.51, 0.25, 0.5146, 0.2968, 0.5283, 0.3418, 0.5504, 0.3833, 0.5803, 0.4197, 0.6167, 0.4496, 0.6582, 0.4717, 0.7032, 0.4854])
me_cylinder_001.update()
me_cylinder_004 = bpy.data.meshes.new('Cylinder.004')
me_cylinder_004.from_pydata([(0.0, 1.0, -1.0), (0.0, 1.0, 1.0), (0.1951, 0.9808, -1.0), (0.1951, 0.9808, 1.0), (0.3827, 0.9239, -1.0), (0.3827, 0.9239, 1.0), (0.5556, 0.8315, -1.0), (0.5556, 0.8315, 1.0), (0.7071, 0.7071, -1.0), (0.7071, 0.7071, 1.0), (0.8315, 0.5556, -1.0), (0.8315, 0.5556, 1.0), (0.9239, 0.3827, -1.0), (0.9239, 0.3827, 1.0), (0.9808, 0.1951, -1.0), (0.9808, 0.1951, 1.0), (1.0, -4.371e-08, -1.0), (1.0, -4.371e-08, 1.0), (0.9808, -0.1951, -1.0), (0.9808, -0.1951, 1.0), (0.9239, -0.3827, -1.0), (0.9239, -0.3827, 1.0), (0.8315, -0.5556, -1.0), (0.8315, -0.5556, 1.0), (0.7071, -0.7071, -1.0), (0.7071, -0.7071, 1.0), (0.5556, -0.8315, -1.0), (0.5556, -0.8315, 1.0), (0.3827, -0.9239, -1.0), (0.3827, -0.9239, 1.0), (0.1951, -0.9808, -1.0), (0.1951, -0.9808, 1.0), (-8.742e-08, -1.0, -1.0), (-8.742e-08, -1.0, 1.0), (-0.1951, -0.9808, -1.0), (-0.1951, -0.9808, 1.0), (-0.3827, -0.9239, -1.0), (-0.3827, -0.9239, 1.0), (-0.5556, -0.8315, -1.0), (-0.5556, -0.8315, 1.0), (-0.7071, -0.7071, -1.0), (-0.7071, -0.7071, 1.0), (-0.8315, -0.5556, -1.0), (-0.8315, -0.5556, 1.0), (-0.9239, -0.3827, -1.0), (-0.9239, -0.3827, 1.0), (-0.9808, -0.1951, -1.0), (-0.9808, -0.1951, 1.0), (-1.0, 1.192e-08, -1.0), (-1.0, 1.192e-08, 1.0), (-0.9808, 0.1951, -1.0), (-0.9808, 0.1951, 1.0), (-0.9239, 0.3827, -1.0), (-0.9239, 0.3827, 1.0), (-0.8315, 0.5556, -1.0), (-0.8315, 0.5556, 1.0), (-0.7071, 0.7071, -1.0), (-0.7071, 0.7071, 1.0), (-0.5556, 0.8315, -1.0), (-0.5556, 0.8315, 1.0), (-0.3827, 0.9239, -1.0), (-0.3827, 0.9239, 1.0), (-0.1951, 0.9808, -1.0), (-0.1951, 0.9808, 1.0), (-0.9945, 0.0, -0.99), (-0.9945, 0.0, 1.01), (-0.9945, 4.444, -0.99), (-0.9945, 4.444, 1.01), (1.005, 0.0, -0.99), (1.005, 0.0, 1.01), (1.005, 4.444, -0.99), (1.005, 4.444, 1.01), (5.96e-08, 5.444, -1.0), (5.96e-08, 5.444, 1.0), (0.1951, 5.425, -1.0), (0.1951, 5.425, 1.0), (0.3827, 5.368, -1.0), (0.3827, 5.368, 1.0), (0.5556, 5.276, -1.0), (0.5556, 5.276, 1.0), (0.7071, 5.152, -1.0), (0.7071, 5.152, 1.0), (0.8315, 5.0, -1.0), (0.8315, 5.0, 1.0), (0.9239, 4.827, -1.0), (0.9239, 4.827, 1.0), (0.9808, 4.64, -1.0), (0.9808, 4.64, 1.0), (1.0, 4.444, -1.0), (1.0, 4.444, 1.0), (0.9808, 4.249, -1.0), (0.9808, 4.249, 1.0), (0.9239, 4.062, -1.0), (0.9239, 4.062, 1.0), (0.8315, 3.889, -1.0), (0.8315, 3.889, 1.0), (0.7071, 3.737, -1.0), (0.7071, 3.737, 1.0), (0.5556, 3.613, -1.0), (0.5556, 3.613, 1.0), (0.3827, 3.521, -1.0), (0.3827, 3.521, 1.0), (0.1951, 3.464, -1.0), (0.1951, 3.464, 1.0), (-2.782e-08, 3.444, -1.0), (-2.782e-08, 3.444, 1.0), (-0.1951, 3.464, -1.0), (-0.1951, 3.464, 1.0), (-0.3827, 3.521, -1.0), (-0.3827, 3.521, 1.0), (-0.5556, 3.613, -1.0), (-0.5556, 3.613, 1.0), (-0.7071, 3.737, -1.0), (-0.7071, 3.737, 1.0), (-0.8315, 3.889, -1.0), (-0.8315, 3.889, 1.0), (-0.9239, 4.062, -1.0), (-0.9239, 4.062, 1.0), (-0.9808, 4.249, -1.0), (-0.9808, 4.249, 1.0), (-1.0, 4.444, -1.0), (-1.0, 4.444, 1.0), (-0.9808, 4.64, -1.0), (-0.9808, 4.64, 1.0), (-0.9239, 4.827, -1.0), (-0.9239, 4.827, 1.0), (-0.8315, 5.0, -1.0), (-0.8315, 5.0, 1.0), (-0.7071, 5.152, -1.0), (-0.7071, 5.152, 1.0), (-0.5556, 5.276, -1.0), (-0.5556, 5.276, 1.0), (-0.3827, 5.368, -1.0), (-0.3827, 5.368, 1.0), (-0.1951, 5.425, -1.0), (-0.1951, 5.425, 1.0)], [], [(0, 1, 3, 2), (2, 3, 5, 4), (4, 5, 7, 6), (6, 7, 9, 8), (8, 9, 11, 10), (10, 11, 13, 12), (12, 13, 15, 14), (14, 15, 17, 16), (16, 17, 19, 18), (18, 19, 21, 20), (20, 21, 23, 22), (22, 23, 25, 24), (24, 25, 27, 26), (26, 27, 29, 28), (28, 29, 31, 30), (30, 31, 33, 32), (32, 33, 35, 34), (34, 35, 37, 36), (36, 37, 39, 38), (38, 39, 41, 40), (40, 41, 43, 42), (42, 43, 45, 44), (44, 45, 47, 46), (46, 47, 49, 48), (48, 49, 51, 50), (50, 51, 53, 52), (52, 53, 55, 54), (54, 55, 57, 56), (56, 57, 59, 58), (58, 59, 61, 60), (3, 1, 63, 61, 59, 57, 55, 53, 51, 49, 47, 45, 43, 41, 39, 37, 35, 33, 31, 29, 27, 25, 23, 21, 19, 17, 15, 13, 11, 9, 7, 5), (60, 61, 63, 62), (62, 63, 1, 0), (0, 2, 4, 6, 8, 10, 12, 14, 16, 18, 20, 22, 24, 26, 28, 30, 32, 34, 36, 38, 40, 42, 44, 46, 48, 50, 52, 54, 56, 58, 60, 62), (64, 65, 67, 66), (66, 67, 71, 70), (70, 71, 69, 68), (68, 69, 65, 64), (66, 70, 68, 64), (71, 67, 65, 69), (72, 73, 75, 74), (74, 75, 77, 76), (76, 77, 79, 78), (78, 79, 81, 80), (80, 81, 83, 82), (82, 83, 85, 84), (84, 85, 87, 86), (86, 87, 89, 88), (88, 89, 91, 90), (90, 91, 93, 92), (92, 93, 95, 94), (94, 95, 97, 96), (96, 97, 99, 98), (98, 99, 101, 100), (100, 101, 103, 102), (102, 103, 105, 104), (104, 105, 107, 106), (106, 107, 109, 108), (108, 109, 111, 110), (110, 111, 113, 112), (112, 113, 115, 114), (114, 115, 117, 116), (116, 117, 119, 118), (118, 119, 121, 120), (120, 121, 123, 122), (122, 123, 125, 124), (124, 125, 127, 126), (126, 127, 129, 128), (128, 129, 131, 130), (130, 131, 133, 132), (75, 73, 135, 133, 131, 129, 127, 125, 123, 121, 119, 117, 115, 113, 111, 109, 107, 105, 103, 101, 99, 97, 95, 93, 91, 89, 87, 85, 83, 81, 79, 77), (132, 133, 135, 134), (134, 135, 73, 72), (72, 74, 76, 78, 80, 82, 84, 86, 88, 90, 92, 94, 96, 98, 100, 102, 104, 106, 108, 110, 112, 114, 116, 118, 120, 122, 124, 126, 128, 130, 132, 134)])
_uv = me_cylinder_004.uv_layers.new(name='UVMap')
_uv.uv.foreach_set('vector', [1.0, 0.5, 1.0, 1.0, 0.9688, 1.0, 0.9688, 0.5, 0.9688, 0.5, 0.9688, 1.0, 0.9375, 1.0, 0.9375, 0.5, 0.9375, 0.5, 0.9375, 1.0, 0.9062, 1.0, 0.9062, 0.5, 0.9062, 0.5, 0.9062, 1.0, 0.875, 1.0, 0.875, 0.5, 0.875, 0.5, 0.875, 1.0, 0.8438, 1.0, 0.8438, 0.5, 0.8438, 0.5, 0.8438, 1.0, 0.8125, 1.0, 0.8125, 0.5, 0.8125, 0.5, 0.8125, 1.0, 0.7812, 1.0, 0.7812, 0.5, 0.7812, 0.5, 0.7812, 1.0, 0.75, 1.0, 0.75, 0.5, 0.75, 0.5, 0.75, 1.0, 0.7188, 1.0, 0.7188, 0.5, 0.7188, 0.5, 0.7188, 1.0, 0.6875, 1.0, 0.6875, 0.5, 0.6875, 0.5, 0.6875, 1.0, 0.6562, 1.0, 0.6562, 0.5, 0.6562, 0.5, 0.6562, 1.0, 0.625, 1.0, 0.625, 0.5, 0.625, 0.5, 0.625, 1.0, 0.5938, 1.0, 0.5938, 0.5, 0.5938, 0.5, 0.5938, 1.0, 0.5625, 1.0, 0.5625, 0.5, 0.5625, 0.5, 0.5625, 1.0, 0.5312, 1.0, 0.5312, 0.5, 0.5312, 0.5, 0.5312, 1.0, 0.5, 1.0, 0.5, 0.5, 0.5, 0.5, 0.5, 1.0, 0.4688, 1.0, 0.4688, 0.5, 0.4688, 0.5, 0.4688, 1.0, 0.4375, 1.0, 0.4375, 0.5, 0.4375, 0.5, 0.4375, 1.0, 0.4062, 1.0, 0.4062, 0.5, 0.4062, 0.5, 0.4062, 1.0, 0.375, 1.0, 0.375, 0.5, 0.375, 0.5, 0.375, 1.0, 0.3438, 1.0, 0.3438, 0.5, 0.3438, 0.5, 0.3438, 1.0, 0.3125, 1.0, 0.3125, 0.5, 0.3125, 0.5, 0.3125, 1.0, 0.2812, 1.0, 0.2812, 0.5, 0.2812, 0.5, 0.2812, 1.0, 0.25, 1.0, 0.25, 0.5, 0.25, 0.5, 0.25, 1.0, 0.2188, 1.0, 0.2188, 0.5, 0.2188, 0.5, 0.2188, 1.0, 0.1875, 1.0, 0.1875, 0.5, 0.1875, 0.5, 0.1875, 1.0, 0.1562, 1.0, 0.1562, 0.5, 0.1562, 0.5, 0.1562, 1.0, 0.125, 1.0, 0.125, 0.5, 0.125, 0.5, 0.125, 1.0, 0.09375, 1.0, 0.09375, 0.5, 0.09375, 0.5, 0.09375, 1.0, 0.0625, 1.0, 0.0625, 0.5, 0.2968, 0.4854, 0.25, 0.49, 0.2032, 0.4854, 0.1582, 0.4717, 0.1167, 0.4496, 0.08029, 0.4197, 0.05045, 0.3833, 0.02827, 0.3418, 0.01461, 0.2968, 0.01, 0.25, 0.01461, 0.2032, 0.02827, 0.1582, 0.05045, 0.1167, 0.08029, 0.08029, 0.1167, 0.05045, 0.1582, 0.02827, 0.2032, 0.01461, 0.25, 0.01, 0.2968, 0.01461, 0.3418, 0.02827, 0.3833, 0.05045, 0.4197, 0.08029, 0.4496, 0.1167, 0.4717, 0.1582, 0.4854, 0.2032, 0.49, 0.25, 0.4854, 0.2968, 0.4717, 0.3418, 0.4496, 0.3833, 0.4197, 0.4197, 0.3833, 0.4496, 0.3418, 0.4717, 0.0625, 0.5, 0.0625, 1.0, 0.03125, 1.0, 0.03125, 0.5, 0.03125, 0.5, 0.03125, 1.0, 0.0, 1.0, 0.0, 0.5, 0.75, 0.49, 0.7968, 0.4854, 0.8418, 0.4717, 0.8833, 0.4496, 0.9197, 0.4197, 0.9496, 0.3833, 0.9717, 0.3418, 0.9854, 0.2968, 0.99, 0.25, 0.9854, 0.2032, 0.9717, 0.1582, 0.9496, 0.1167, 0.9197, 0.08029, 0.8833, 0.05045, 0.8418, 0.02827, 0.7968, 0.01461, 0.75, 0.01, 0.7032, 0.01461, 0.6582, 0.02827, 0.6167, 0.05045, 0.5803, 0.08029, 0.5504, 0.1167, 0.5283, 0.1582, 0.5146, 0.2032, 0.51, 0.25, 0.5146, 0.2968, 0.5283, 0.3418, 0.5504, 0.3833, 0.5803, 0.4197, 0.6167, 0.4496, 0.6582, 0.4717, 0.7032, 0.4854, 0.375, 0.0, 0.625, 0.0, 0.625, 0.25, 0.375, 0.25, 0.375, 0.25, 0.625, 0.25, 0.625, 0.5, 0.375, 0.5, 0.375, 0.5, 0.625, 0.5, 0.625, 0.75, 0.375, 0.75, 0.375, 0.75, 0.625, 0.75, 0.625, 1.0, 0.375, 1.0, 0.125, 0.5, 0.375, 0.5, 0.375, 0.75, 0.125, 0.75, 0.625, 0.5, 0.875, 0.5, 0.875, 0.75, 0.625, 0.75, 1.0, 0.5, 1.0, 1.0, 0.9688, 1.0, 0.9688, 0.5, 0.9688, 0.5, 0.9688, 1.0, 0.9375, 1.0, 0.9375, 0.5, 0.9375, 0.5, 0.9375, 1.0, 0.9062, 1.0, 0.9062, 0.5, 0.9062, 0.5, 0.9062, 1.0, 0.875, 1.0, 0.875, 0.5, 0.875, 0.5, 0.875, 1.0, 0.8438, 1.0, 0.8438, 0.5, 0.8438, 0.5, 0.8438, 1.0, 0.8125, 1.0, 0.8125, 0.5, 0.8125, 0.5, 0.8125, 1.0, 0.7812, 1.0, 0.7812, 0.5, 0.7812, 0.5, 0.7812, 1.0, 0.75, 1.0, 0.75, 0.5, 0.75, 0.5, 0.75, 1.0, 0.7188, 1.0, 0.7188, 0.5, 0.7188, 0.5, 0.7188, 1.0, 0.6875, 1.0, 0.6875, 0.5, 0.6875, 0.5, 0.6875, 1.0, 0.6562, 1.0, 0.6562, 0.5, 0.6562, 0.5, 0.6562, 1.0, 0.625, 1.0, 0.625, 0.5, 0.625, 0.5, 0.625, 1.0, 0.5938, 1.0, 0.5938, 0.5, 0.5938, 0.5, 0.5938, 1.0, 0.5625, 1.0, 0.5625, 0.5, 0.5625, 0.5, 0.5625, 1.0, 0.5312, 1.0, 0.5312, 0.5, 0.5312, 0.5, 0.5312, 1.0, 0.5, 1.0, 0.5, 0.5, 0.5, 0.5, 0.5, 1.0, 0.4688, 1.0, 0.4688, 0.5, 0.4688, 0.5, 0.4688, 1.0, 0.4375, 1.0, 0.4375, 0.5, 0.4375, 0.5, 0.4375, 1.0, 0.4062, 1.0, 0.4062, 0.5, 0.4062, 0.5, 0.4062, 1.0, 0.375, 1.0, 0.375, 0.5, 0.375, 0.5, 0.375, 1.0, 0.3438, 1.0, 0.3438, 0.5, 0.3438, 0.5, 0.3438, 1.0, 0.3125, 1.0, 0.3125, 0.5, 0.3125, 0.5, 0.3125, 1.0, 0.2812, 1.0, 0.2812, 0.5, 0.2812, 0.5, 0.2812, 1.0, 0.25, 1.0, 0.25, 0.5, 0.25, 0.5, 0.25, 1.0, 0.2188, 1.0, 0.2188, 0.5, 0.2188, 0.5, 0.2188, 1.0, 0.1875, 1.0, 0.1875, 0.5, 0.1875, 0.5, 0.1875, 1.0, 0.1562, 1.0, 0.1562, 0.5, 0.1562, 0.5, 0.1562, 1.0, 0.125, 1.0, 0.125, 0.5, 0.125, 0.5, 0.125, 1.0, 0.09375, 1.0, 0.09375, 0.5, 0.09375, 0.5, 0.09375, 1.0, 0.0625, 1.0, 0.0625, 0.5, 0.2968, 0.4854, 0.25, 0.49, 0.2032, 0.4854, 0.1582, 0.4717, 0.1167, 0.4496, 0.08029, 0.4197, 0.05045, 0.3833, 0.02827, 0.3418, 0.01461, 0.2968, 0.01, 0.25, 0.01461, 0.2032, 0.02827, 0.1582, 0.05045, 0.1167, 0.08029, 0.08029, 0.1167, 0.05045, 0.1582, 0.02827, 0.2032, 0.01461, 0.25, 0.01, 0.2968, 0.01461, 0.3418, 0.02827, 0.3833, 0.05045, 0.4197, 0.08029, 0.4496, 0.1167, 0.4717, 0.1582, 0.4854, 0.2032, 0.49, 0.25, 0.4854, 0.2968, 0.4717, 0.3418, 0.4496, 0.3833, 0.4197, 0.4197, 0.3833, 0.4496, 0.3418, 0.4717, 0.0625, 0.5, 0.0625, 1.0, 0.03125, 1.0, 0.03125, 0.5, 0.03125, 0.5, 0.03125, 1.0, 0.0, 1.0, 0.0, 0.5, 0.75, 0.49, 0.7968, 0.4854, 0.8418, 0.4717, 0.8833, 0.4496, 0.9197, 0.4197, 0.9496, 0.3833, 0.9717, 0.3418, 0.9854, 0.2968, 0.99, 0.25, 0.9854, 0.2032, 0.9717, 0.1582, 0.9496, 0.1167, 0.9197, 0.08029, 0.8833, 0.05045, 0.8418, 0.02827, 0.7968, 0.01461, 0.75, 0.01, 0.7032, 0.01461, 0.6582, 0.02827, 0.6167, 0.05045, 0.5803, 0.08029, 0.5504, 0.1167, 0.5283, 0.1582, 0.5146, 0.2032, 0.51, 0.25, 0.5146, 0.2968, 0.5283, 0.3418, 0.5504, 0.3833, 0.5803, 0.4197, 0.6167, 0.4496, 0.6582, 0.4717, 0.7032, 0.4854])
me_cylinder_004.update()

# ---- objects
ob_camera = bpy.data.objects.new('Camera', cam_camera)
ob_cube = bpy.data.objects.new('Cube', me_cube_001)
ob_cylinder = bpy.data.objects.new('Cylinder', me_cylinder_001)
ob_cylinder_001 = bpy.data.objects.new('Cylinder.001', me_cylinder_004)

# ---- transforms, parenting, visibility, modifiers, constraints
ob_camera.location = (7.359, -6.926, 4.958)
ob_camera.rotation_euler = (1.109, 0.0, 0.8149)
ob_camera.lock_rotations_4d = False
ob_camera.empty_display_type = 'ARROWS'
ob_camera.color = (0.0, 0.0, 0.0, 0.0)
ob_camera.display_type = 'WIRE'
ob_camera.lineart.crease_threshold = 0.0
ob_cube.location = (0.0, 0.0, 0.0)
ob_cube.scale = (2.0, 1.0, 0.2)
ob_cylinder.location = (-0.803, -0.5497, -0.2889)
ob_cylinder.scale = (0.55, 0.25, 0.55)
ob_cylinder_001.location = (0.6793, -0.5497, -0.2889)
ob_cylinder_001.scale = (0.55, 0.25, 0.55)

# ---- collection membership
col_collection.objects.link(ob_camera)
col_collection.objects.link(ob_cube)
col_collection.objects.link(ob_cylinder)
col_collection.objects.link(ob_cylinder_001)

# ---- scene / render settings (as saved in the file)
scene.camera = ob_camera
scene.frame_start = 1; scene.frame_end = 250; scene.frame_set(1)
scene.render.engine = 'BLENDER_EEVEE_NEXT'
scene.cycles.sampling_pattern = 'TABULATED_SOBOL'
scene.cycles.use_light_tree = False
scene.view_settings.view_transform = 'Filmic'
bpy.context.view_layer.update()

# ---- added for rendering (the .blend has no usable light): sun
light_auto_sun = bpy.data.lights.new('AutoSun', 'SUN')
light_auto_sun.energy = 3.0
light_auto_sun.angle = 0.0523599
ob_auto_sun = bpy.data.objects.new('AutoSun', light_auto_sun)
scene.collection.objects.link(ob_auto_sun)
ob_auto_sun.rotation_euler = (0.872665, 0.174533, 0.523599)
bpy.context.view_layer.update()
